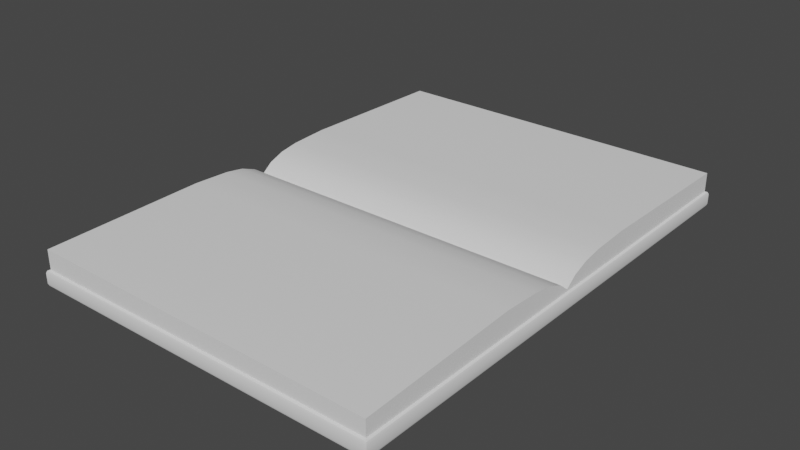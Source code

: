 # Source: boooooook.blend  (saved by Blender 3.2.14; exported with 4.5.12 LTS)
import bpy
from mathutils import Matrix  # noqa: F401  (used for matrix-valued properties, if any)

bpy.ops.wm.read_factory_settings(use_empty=True)
scene = bpy.context.scene
scene.name = 'Scene'

# ---- node groups
ng_auto_smooth = bpy.data.node_groups.new('Auto Smooth', 'GeometryNodeTree')
_s = ng_auto_smooth.interface.new_socket(name='Geometry', in_out='OUTPUT', socket_type='NodeSocketGeometry')
_s = ng_auto_smooth.interface.new_socket(name='Geometry', in_out='INPUT', socket_type='NodeSocketGeometry')
_s = ng_auto_smooth.interface.new_socket(name='Angle', in_out='INPUT', socket_type='NodeSocketFloat')
_s.subtype = 'ANGLE'
_s.min_value = 0.0
_s.max_value = 3.142
ng_auto_smooth.is_modifier = True
_N = ng_auto_smooth.nodes; _L = ng_auto_smooth.links
n0 = _N.new('NodeGroupOutput'); n0.name = 'Group Output'; n0.location = (480, -100)
n1 = _N.new('NodeGroupInput'); n1.name = 'Group Input'; n1.location = (-420, -300)
n2 = _N.new('NodeGroupInput'); n2.name = 'Group Input.001'; n2.location = (-60, -100)
n3 = _N.new('GeometryNodeSetShadeSmooth'); n3.name = 'Set Shade Smooth'; n3.location = (120, -100)
n3.domain = 'EDGE'
n4 = _N.new('GeometryNodeSetShadeSmooth'); n4.name = 'Set Shade Smooth.001'; n4.location = (300, -100)
n5 = _N.new('GeometryNodeInputMeshEdgeAngle'); n5.name = 'Edge Angle'; n5.location = (-420, -220)
n6 = _N.new('GeometryNodeInputEdgeSmooth'); n6.name = 'Is Edge Smooth'; n6.location = (-60, -160)
n7 = _N.new('GeometryNodeInputShadeSmooth'); n7.name = 'Is Face Smooth'; n7.location = (-240, -340)
n8 = _N.new('FunctionNodeBooleanMath'); n8.name = 'Boolean Math'; n8.location = (-60, -220)
n9 = _N.new('FunctionNodeCompare'); n9.name = 'Compare'; n9.location = (-240, -180)
n9.operation = 'LESS_EQUAL'
_L.new(n5.outputs[0], n9.inputs[0])
_L.new(n4.outputs[0], n0.inputs[0])
_L.new(n1.outputs[1], n9.inputs[1])
_L.new(n9.outputs[0], n8.inputs[0])
_L.new(n7.outputs[0], n8.inputs[1])
_L.new(n2.outputs[0], n3.inputs[0])
_L.new(n6.outputs[0], n3.inputs[1])
_L.new(n3.outputs[0], n4.inputs[0])
_L.new(n8.outputs[0], n3.inputs[2])
n0.is_active_output = True

# ---- world
world_world = bpy.data.worlds.new('World'); scene.world = world_world
world_world.use_nodes = True; world_world.node_tree.nodes.clear()
_N = world_world.node_tree.nodes; _L = world_world.node_tree.links
n0 = _N.new('ShaderNodeOutputWorld'); n0.name = 'World Output'; n0.location = (300, 300)
n1 = _N.new('ShaderNodeBackground'); n1.name = 'Background'; n1.location = (10, 300)
n1.inputs[0].default_value = (0.05088, 0.05088, 0.05088, 1.0)
_L.new(n1.outputs[0], n0.inputs[0])
n0.is_active_output = True
world_world.color = (0.05088, 0.05088, 0.05088)
world_world.use_sun_shadow = False
world_world.sun_shadow_jitter_overblur = 0.0

# ---- meshes
me_cube_001 = bpy.data.meshes.new('Cube.001')
me_cube_001.from_pydata([(0.9829, -1.375, 0.1328), (-0.9829, 1.375, 0.153), (0.9829, 1.375, 0.153), (-0.9829, -1.375, 0.153), (-0.9829, -1.375, 0.04541), (-1.0, -1.392, 0.02835), (-0.995, -1.387, 0.04041), (-0.9829, -1.375, -0.04541), (-1.0, -1.392, -0.02835), (-0.995, -1.387, -0.04041), (-0.9829, 1.375, 0.04541), (-1.0, 1.392, 0.02835), (-0.995, 1.387, 0.04041), (-0.9829, 1.375, -0.04541), (-1.0, 1.392, -0.02835), (-0.995, 1.387, -0.04041), (0.9829, -1.375, 0.04541), (1.0, -1.392, 0.02835), (0.995, -1.387, 0.04041), (0.9829, -1.375, -0.04541), (1.0, -1.392, -0.02835), (0.995, -1.387, -0.04041), (0.9829, 1.375, 0.04541), (1.0, 1.392, 0.02835), (0.995, 1.387, 0.04041), (0.9829, 1.375, -0.04541), (1.0, 1.392, -0.02835), (0.995, 1.387, -0.04041), (-1.0, 0.0, 0.02835), (-0.9829, 0.0, 0.04541), (-0.995, 0.0, 0.04041), (-1.0, 0.0, -0.02835), (-0.9829, 0.0, -0.04541), (-0.995, 0.0, -0.04041), (1.0, 0.0, 0.02835), (0.9829, 0.0, 0.04541), (0.995, 0.0, 0.04041), (1.0, 0.0, -0.02835), (0.9829, 0.0, -0.04541), (0.995, 0.0, -0.04041), (0.9829, -0.4701, 0.1688), (0.9829, 0.4701, 0.1688), (0.9829, -0.2593, 0.1582), (0.9829, -0.1514, 0.1406), (0.9829, -0.06148, 0.1061), (0.9829, 0.0, 0.05843), (0.9829, 0.06148, 0.1061), (0.9829, 0.1514, 0.1406), (0.9829, 0.2593, 0.1582), (-0.9829, 0.4701, 0.1688), (-0.9829, -0.4701, 0.1688), (-0.9829, 0.2593, 0.1582), (-0.9829, 0.1514, 0.1406), (-0.9829, 0.06148, 0.1061), (-0.9829, 0.0, 0.05843), (-0.9829, -0.06148, 0.1061), (-0.9829, -0.1514, 0.1406), (-0.9829, -0.2593, 0.1582), (0.9829, -0.7054, 0.09089), (0.9829, 0.71, 0.09443), (-0.9829, 0.71, 0.09443), (-0.9829, -0.71, 0.09443)], [], [(25, 38, 32, 13), (10, 1, 2, 22), (23, 34, 37, 26), (38, 19, 7, 32), (11, 23, 26, 14), (34, 17, 20, 37), (28, 11, 14, 31), (17, 5, 8, 20), (29, 30, 6, 4), (30, 28, 5, 6), (32, 33, 15, 13), (33, 31, 14, 15), (22, 24, 12, 10), (24, 23, 11, 12), (13, 15, 27, 25), (15, 14, 26, 27), (35, 36, 24, 22), (36, 34, 23, 24), (38, 39, 21, 19), (39, 37, 20, 21), (4, 6, 18, 16), (6, 5, 17, 18), (19, 21, 9, 7), (21, 20, 8, 9), (10, 12, 30, 29), (12, 11, 28, 30), (7, 9, 33, 32), (9, 8, 31, 33), (16, 18, 36, 35), (18, 17, 34, 36), (25, 27, 39, 38), (27, 26, 37, 39), (5, 28, 31, 8), (22, 59, 35), (1, 49, 41, 2), (16, 0, 3, 4), (4, 61, 29), (29, 60, 10), (40, 35, 42), (42, 35, 43), (43, 35, 44), (44, 35, 45), (45, 35, 46), (46, 35, 47), (47, 35, 48), (48, 35, 41), (49, 29, 51), (51, 29, 52), (52, 29, 53), (53, 29, 54), (54, 29, 55), (55, 29, 56), (56, 29, 57), (57, 29, 50), (49, 51, 48, 41), (51, 52, 47, 48), (52, 53, 46, 47), (53, 54, 45, 46), (54, 55, 44, 45), (55, 56, 43, 44), (56, 57, 42, 43), (57, 50, 40, 42), (50, 3, 40), (3, 0, 40), (35, 58, 16), (16, 58, 0), (0, 58, 40), (40, 58, 35), (35, 59, 41), (41, 59, 2), (2, 59, 22), (10, 60, 1), (1, 60, 49), (49, 60, 29), (29, 61, 50), (50, 61, 3), (3, 61, 4)])
me_cube_001.polygons.foreach_set('use_smooth', [True] * 77)
_uv = me_cube_001.uv_layers.new(name='UVMap')
_uv.uv.foreach_set('vector', [0.6271, 0.5015, 0.6271, 0.625, 0.8729, 0.625, 0.8729, 0.5015, 0.1271, 0.5015, 0.1271, 0.5015, 0.3729, 0.5015, 0.3729, 0.5015, 0.422, 0.5, 0.422, 0.625, 0.578, 0.625, 0.578, 0.5, 0.6271, 0.625, 0.6271, 0.7485, 0.8729, 0.7485, 0.8729, 0.625, 0.422, 0.25, 0.422, 0.5, 0.578, 0.5, 0.578, 0.25, 0.422, 0.625, 0.422, 0.75, 0.578, 0.75, 0.578, 0.625, 0.422, 0.125, 0.422, 0.25, 0.578, 0.25, 0.578, 0.125, 0.422, 0.75, 0.422, 1.0, 0.578, 1.0, 0.578, 0.75, 0.1271, 0.625, 0.125, 0.625, 0.125, 0.7496, 0.1271, 0.7485, 0.375, 0.125, 0.422, 0.125, 0.422, 0.0, 0.375, 0.0004488, 0.8729, 0.625, 0.875, 0.625, 0.875, 0.5004, 0.8729, 0.5015, 0.625, 0.125, 0.578, 0.125, 0.578, 0.25, 0.625, 0.2496, 0.3729, 0.5015, 0.3744, 0.5, 0.1256, 0.5, 0.1271, 0.5015, 0.375, 0.4994, 0.422, 0.5, 0.422, 0.25, 0.375, 0.2506, 0.8729, 0.5015, 0.8744, 0.5, 0.6256, 0.5, 0.6271, 0.5015, 0.625, 0.2506, 0.578, 0.25, 0.578, 0.5, 0.625, 0.4994, 0.3729, 0.625, 0.375, 0.625, 0.375, 0.5004, 0.3729, 0.5015, 0.375, 0.625, 0.422, 0.625, 0.422, 0.5, 0.375, 0.5004, 0.6271, 0.625, 0.625, 0.625, 0.625, 0.7496, 0.6271, 0.7485, 0.625, 0.625, 0.578, 0.625, 0.578, 0.75, 0.625, 0.7496, 0.1271, 0.7485, 0.1256, 0.75, 0.3744, 0.75, 0.3729, 0.7485, 0.375, 0.9994, 0.422, 1.0, 0.422, 0.75, 0.375, 0.7506, 0.6271, 0.7485, 0.6256, 0.75, 0.8744, 0.75, 0.8729, 0.7485, 0.625, 0.7506, 0.578, 0.75, 0.578, 1.0, 0.625, 0.9994, 0.1271, 0.5015, 0.125, 0.5004, 0.125, 0.625, 0.1271, 0.625, 0.375, 0.2496, 0.422, 0.25, 0.422, 0.125, 0.375, 0.125, 0.8729, 0.7485, 0.875, 0.7496, 0.875, 0.625, 0.8729, 0.625, 0.625, 0.0004488, 0.578, 0.0, 0.578, 0.125, 0.625, 0.125, 0.3729, 0.7485, 0.375, 0.7496, 0.375, 0.625, 0.3729, 0.625, 0.375, 0.7496, 0.422, 0.75, 0.422, 0.625, 0.375, 0.625, 0.6271, 0.5015, 0.625, 0.5004, 0.625, 0.625, 0.6271, 0.625, 0.625, 0.5004, 0.578, 0.5, 0.578, 0.625, 0.625, 0.625, 0.422, 0.0, 0.422, 0.125, 0.578, 0.125, 0.578, 0.0, 0.3729, 0.5015, 0.3729, 0.5707, 0.3729, 0.625, 0.1271, 0.5015, 0.1271, 0.6142, 0.3729, 0.6142, 0.3729, 0.5015, 0.3729, 0.7485, 0.3729, 0.7485, 0.1271, 0.7485, 0.1271, 0.7485, 0.1271, 0.7485, 0.1271, 0.6793, 0.1271, 0.625, 0.1271, 0.625, 0.1271, 0.5707, 0.1271, 0.5015, 0.3729, 0.6358, 0.3729, 0.625, 0.3729, 0.6331, 0.3729, 0.6331, 0.3729, 0.625, 0.3729, 0.6304, 0.3729, 0.6304, 0.3729, 0.625, 0.3729, 0.6277, 0.3729, 0.6277, 0.3729, 0.625, 0.3729, 0.625, 0.3729, 0.625, 0.3729, 0.625, 0.3729, 0.6223, 0.3729, 0.6223, 0.3729, 0.625, 0.3729, 0.6196, 0.3729, 0.6196, 0.3729, 0.625, 0.3729, 0.6169, 0.3729, 0.6169, 0.3729, 0.625, 0.3729, 0.6142, 0.1271, 0.6142, 0.1271, 0.625, 0.1271, 0.6169, 0.1271, 0.6169, 0.1271, 0.625, 0.1271, 0.6196, 0.1271, 0.6196, 0.1271, 0.625, 0.1271, 0.6223, 0.1271, 0.6223, 0.1271, 0.625, 0.1271, 0.625, 0.1271, 0.625, 0.1271, 0.625, 0.1271, 0.6277, 0.1271, 0.6277, 0.1271, 0.625, 0.1271, 0.6304, 0.1271, 0.6304, 0.1271, 0.625, 0.1271, 0.6331, 0.1271, 0.6331, 0.1271, 0.625, 0.1271, 0.6358, 0.1271, 0.6142, 0.1271, 0.6169, 0.3729, 0.6169, 0.3729, 0.6142, 0.1271, 0.6169, 0.1271, 0.6196, 0.3729, 0.6196, 0.3729, 0.6169, 0.1271, 0.6196, 0.1271, 0.6223, 0.3729, 0.6223, 0.3729, 0.6196, 0.1271, 0.6223, 0.1271, 0.625, 0.3729, 0.625, 0.3729, 0.6223, 0.1271, 0.625, 0.1271, 0.6277, 0.3729, 0.6277, 0.3729, 0.625, 0.1271, 0.6277, 0.1271, 0.6304, 0.3729, 0.6304, 0.3729, 0.6277, 0.1271, 0.6304, 0.1271, 0.6331, 0.3729, 0.6331, 0.3729, 0.6304, 0.1271, 0.6331, 0.1271, 0.6358, 0.3729, 0.6358, 0.3729, 0.6331, 0.1271, 0.6358, 0.1271, 0.7485, 0.3729, 0.6358, 0.1271, 0.7485, 0.3729, 0.7485, 0.3729, 0.6358, 0.3729, 0.625, 0.3729, 0.6791, 0.3729, 0.7485, 0.3729, 0.7485, 0.3729, 0.6791, 0.3729, 0.7485, 0.3729, 0.7485, 0.3729, 0.6791, 0.3729, 0.6358, 0.3729, 0.6358, 0.3729, 0.6791, 0.3729, 0.625, 0.3729, 0.625, 0.3729, 0.5707, 0.3729, 0.6142, 0.3729, 0.6142, 0.3729, 0.5707, 0.3729, 0.5015, 0.3729, 0.5015, 0.3729, 0.5707, 0.3729, 0.5015, 0.1271, 0.5015, 0.1271, 0.5707, 0.1271, 0.5015, 0.1271, 0.5015, 0.1271, 0.5707, 0.1271, 0.6142, 0.1271, 0.6142, 0.1271, 0.5707, 0.1271, 0.625, 0.1271, 0.625, 0.1271, 0.6793, 0.1271, 0.6358, 0.1271, 0.6358, 0.1271, 0.6793, 0.1271, 0.7485, 0.1271, 0.7485, 0.1271, 0.6793, 0.1271, 0.7485])
me_cube_001.update()

# ---- objects
ob_cube = bpy.data.objects.new('Cube', me_cube_001)

# ---- transforms, parenting, visibility, modifiers, constraints
ob_cube.location = (0.0, 0.0, 0.0)
_m = ob_cube.modifiers.new('Auto Smooth', 'NODES')
_m.node_group = ng_auto_smooth
_gi = [s.identifier for s in ng_auto_smooth.interface.items_tree if s.item_type == 'SOCKET' and s.in_out == 'INPUT']
_m[_gi[1]] = 0.5236  # Angle

# ---- collection membership
scene.collection.objects.link(ob_cube)

# ---- scene / render settings (as saved in the file)
scene.frame_start = 1; scene.frame_end = 250; scene.frame_set(1)
scene.render.engine = 'BLENDER_EEVEE_NEXT'
scene.cycles.sampling_pattern = 'TABULATED_SOBOL'
scene.cycles.use_light_tree = False
scene.view_settings.view_transform = 'Filmic'
bpy.context.view_layer.update()

# ---- added for rendering (the .blend has no active camera and no usable light): camera, sun
cam_auto = bpy.data.cameras.new('AutoCamera')
cam_auto.lens = 50.0
cam_auto.sensor_width = 36.0
cam_auto.clip_end = 1000.0
ob_auto_camera = bpy.data.objects.new('AutoCamera', cam_auto)
scene.collection.objects.link(ob_auto_camera)
ob_auto_camera.location = (3.17739, -3.81287, 2.60363)
ob_auto_camera.rotation_euler = (1.09748, -7.21219e-08, 0.694738)
scene.camera = ob_auto_camera
light_auto_sun = bpy.data.lights.new('AutoSun', 'SUN')
light_auto_sun.energy = 3.0
light_auto_sun.angle = 0.0523599
ob_auto_sun = bpy.data.objects.new('AutoSun', light_auto_sun)
scene.collection.objects.link(ob_auto_sun)
ob_auto_sun.rotation_euler = (0.872665, 0.174533, 0.523599)
bpy.context.view_layer.update()
